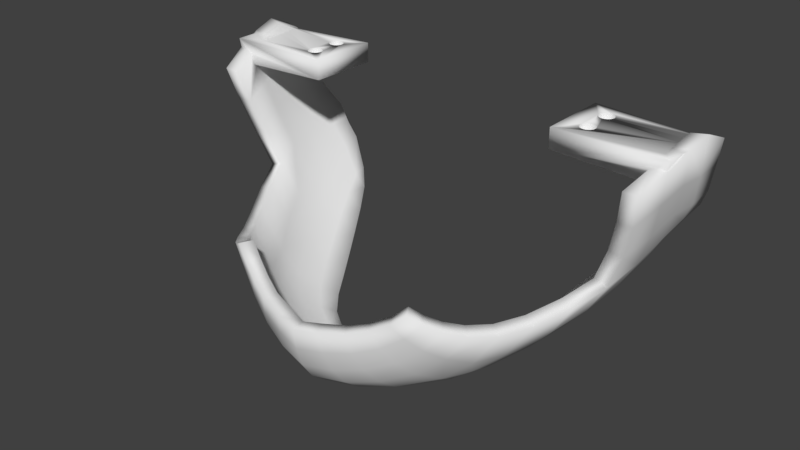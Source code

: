 # Source: SYLVIE-0.21.0-REV2-SKULL-JAW.blend  (saved by Blender 2.79.0; exported with 4.5.12 LTS)
import bpy
from mathutils import Matrix  # noqa: F401  (used for matrix-valued properties, if any)

bpy.ops.wm.read_factory_settings(use_empty=True)
scene = bpy.context.scene
scene.name = 'Scene'

# ---- collections
col_collection_1 = bpy.data.collections.new('Collection 1'); scene.collection.children.link(col_collection_1)

# ---- world
world_world = bpy.data.worlds.new('World'); scene.world = world_world
world_world.color = (0.05088, 0.05088, 0.05088)
world_world.use_sun_shadow = False
world_world.sun_shadow_jitter_overblur = 0.0
world_world.cycles.sampling_method = 'MANUAL'

# ---- meshes
me_cube_023 = bpy.data.meshes.new('Cube.023')
me_cube_023.from_pydata([(0.2376, 0.07144, 0.08453), (0.2405, 0.09565, 0.0845), (0.2474, 0.08636, 0.1269), (0.2445, 0.06216, 0.1205), (0.2324, 0.1065, 0.05301), (0.2422, 0.1206, 0.08747), (0.2396, 0.03505, 0.1095), (0.2314, 0.08498, 0.1246), (0.2289, 0.08, 0.05158), (0.2492, 0.1125, 0.1161), (0.2328, 0.04496, 0.07508), (0.2285, 0.06151, 0.1183), (0.2366, 0.05611, 0.1191), (0.2412, 0.05784, 0.1191), (0.239, 0.03918, 0.1114), (0.2331, 0.1103, 0.1141), (0.2163, 0.08734, 0.02062), (0.2349, 0.1287, 0.0592), (0.2263, 0.1179, 0.08662), (0.225, 0.01551, 0.06371), (0.2385, 0.03519, 0.1097), (0.2272, 0.05385, 0.1152), (0.1564, 0.04856, 0.1191), (0.155, 0.04841, 0.1191), (0.1535, 0.04856, 0.1191), (0.1521, 0.04898, 0.1191), (0.1508, 0.04968, 0.1191), (0.1497, 0.05061, 0.1191), (0.1487, 0.05175, 0.1191), (0.148, 0.05304, 0.1191), (0.1476, 0.05445, 0.1191), (0.1475, 0.05591, 0.1191), (0.1313, 0.03515, 0.1191), (0.2412, 0.03515, 0.1191), (0.2279, 0.06231, 0.1152), (0.2293, 0.08167, 0.1152), (0.2299, 0.08703, 0.1152), (0.2302, 0.09309, 0.1152), (0.2322, 0.104, 0.1152), (0.1623, 0.08495, 0.1191), (0.1619, 0.08354, 0.1191), (0.1612, 0.08224, 0.1191), (0.1603, 0.08111, 0.1191), (0.1591, 0.08017, 0.1191), (0.1578, 0.07948, 0.1191), (0.1564, 0.07905, 0.1191), (0.155, 0.07891, 0.1191), (0.1535, 0.07905, 0.1191), (0.1612, 0.06008, 0.1191), (0.1619, 0.05878, 0.1191), (0.1623, 0.05737, 0.1191), (0.1625, 0.05591, 0.1191), (0.1623, 0.05445, 0.1191), (0.1619, 0.05304, 0.1191), (0.1612, 0.05175, 0.1191), (0.1603, 0.05061, 0.1191), (0.1591, 0.04968, 0.1191), (0.1578, 0.04898, 0.1191), (0.2385, 0.03515, 0.1097), (0.2284, 0.1045, 0.1021), (0.2323, 0.1045, 0.1152), (0.2212, 0.1141, 0.03148), (0.2095, 0.06043, 0.00623), (0.2234, 0.05338, 0.04028), (0.2196, 0.1254, 0.0602), (0.2318, 0.006786, 0.09702), (0.2308, 0.03515, 0.111), (0.1578, 0.04898, 0.09924), (0.1564, 0.04856, 0.09924), (0.155, 0.04841, 0.09924), (0.1535, 0.04856, 0.09924), (0.1521, 0.04898, 0.09924), (0.1508, 0.04968, 0.09924), (0.1497, 0.05061, 0.09924), (0.1487, 0.05175, 0.09924), (0.148, 0.05304, 0.09924), (0.1476, 0.05445, 0.09924), (0.1475, 0.05591, 0.09924), (0.1508, 0.06215, 0.1191), (0.1521, 0.06284, 0.1191), (0.1535, 0.06327, 0.1191), (0.155, 0.06341, 0.1191), (0.1564, 0.06327, 0.1191), (0.1578, 0.06284, 0.1191), (0.1591, 0.06215, 0.1191), (0.1603, 0.06121, 0.1191), (0.1521, 0.07948, 0.1191), (0.1508, 0.08017, 0.1191), (0.1497, 0.08111, 0.1191), (0.1487, 0.08224, 0.1191), (0.148, 0.08354, 0.1191), (0.1476, 0.08495, 0.1191), (0.1475, 0.08641, 0.1191), (0.1313, 0.1074, 0.1191), (0.1476, 0.05737, 0.1191), (0.148, 0.05878, 0.1191), (0.1487, 0.06008, 0.1191), (0.1497, 0.06121, 0.1191), (0.1313, 0.03515, 0.09924), (0.2208, 0.03446, 0.09593), (0.2231, 0.03446, 0.1054), (0.2236, 0.03446, 0.1074), (0.1476, 0.08787, 0.1191), (0.148, 0.08928, 0.1191), (0.1487, 0.09057, 0.1191), (0.1497, 0.09171, 0.1191), (0.1508, 0.09264, 0.1191), (0.1521, 0.09334, 0.1191), (0.1535, 0.09376, 0.1191), (0.155, 0.09391, 0.1191), (0.1564, 0.09376, 0.1191), (0.1578, 0.09334, 0.1191), (0.1591, 0.09264, 0.1191), (0.1603, 0.09171, 0.1191), (0.1612, 0.09057, 0.1191), (0.1619, 0.08928, 0.1191), (0.1623, 0.08787, 0.1191), (0.1625, 0.08641, 0.1191), (0.1623, 0.08495, 0.09924), (0.1619, 0.08354, 0.09924), (0.1612, 0.08224, 0.09924), (0.1603, 0.08111, 0.09924), (0.1591, 0.08017, 0.09924), (0.1578, 0.07948, 0.09924), (0.1564, 0.07905, 0.09924), (0.155, 0.07891, 0.09924), (0.1535, 0.07905, 0.09924), (0.1612, 0.06008, 0.09924), (0.1619, 0.05878, 0.09924), (0.1623, 0.05737, 0.09924), (0.1625, 0.05591, 0.09924), (0.1623, 0.05445, 0.09924), (0.1619, 0.05304, 0.09924), (0.1612, 0.05175, 0.09924), (0.1603, 0.05061, 0.09924), (0.1591, 0.04968, 0.09924), (0.2248, 0.09393, 0.08375), (0.2267, 0.09126, 0.09593), (0.2273, 0.1043, 0.09593), (0.2273, 0.1045, 0.09593), (0.1313, 0.1074, 0.09924), (0.1991, 0.09381, -0.008817), (0.2114, 0.1334, 0.04218), (0.2257, 0.1377, 0.03917), (0.2172, 0.104, 0.05423), (0.2164, 0.008402, 0.09585), (0.2149, 0.0245, 0.02944), (0.1603, 0.06121, 0.09924), (0.1591, 0.06215, 0.09924), (0.1578, 0.06284, 0.09924), (0.1625, 0.08641, 0.09924), (0.1623, 0.08787, 0.09924), (0.1619, 0.08928, 0.09924), (0.1612, 0.09057, 0.09924), (0.1603, 0.09171, 0.09924), (0.1591, 0.09264, 0.09924), (0.1578, 0.09334, 0.09924), (0.1564, 0.09376, 0.09924), (0.155, 0.09391, 0.09924), (0.2248, 0.07483, 0.09593), (0.2243, 0.06734, 0.09593), (0.2229, 0.0528, 0.09593), (0.2215, 0.03894, 0.09593), (0.1564, 0.06327, 0.09924), (0.155, 0.06341, 0.09924), (0.1535, 0.06327, 0.09924), (0.1521, 0.06284, 0.09924), (0.1508, 0.06215, 0.09924), (0.1497, 0.06121, 0.09924), (0.1487, 0.06008, 0.09924), (0.148, 0.05878, 0.09924), (0.1476, 0.05737, 0.09924), (0.1521, 0.07948, 0.09924), (0.1508, 0.08017, 0.09924), (0.1497, 0.08111, 0.09924), (0.1487, 0.08224, 0.09924), (0.148, 0.08354, 0.09924), (0.1476, 0.08495, 0.09924), (0.1475, 0.08641, 0.09924), (0.2173, 0.04506, 0.07475), (0.2099, 0.0168, 0.06388), (0.1476, 0.08787, 0.09924), (0.148, 0.08928, 0.09924), (0.1487, 0.09057, 0.09924), (0.1497, 0.09171, 0.09924), (0.1508, 0.09264, 0.09924), (0.1521, 0.09334, 0.09924), (0.1535, 0.09376, 0.09924), (0.222, 0.07051, 0.08374), (0.2052, 0.1229, 0.00795), (0.1996, 0.03151, -0.007158), (0.1908, 0.06587, -0.02469), (0.2069, 0.1107, 0.03455), (0.2122, 0.1423, 0.02503), (0.2084, 0.05298, 0.04175), (0.1792, 0.0961, -0.03352), (0.1986, 0.1372, 0.02894), (0.2019, 0.08495, 0.02367), (0.2002, 0.02533, 0.03137), (0.2138, 0.0786, 0.05265), (0.2, 0.1423, 0.005289), (0.1882, 0.124, -0.01521), (0.1796, 0.03646, -0.03939), (0.1694, 0.06899, -0.04985), (0.1918, 0.1185, 0.01226), (0.1869, 0.137, 0.009759), (0.1858, 0.09046, -0.003978), (0.186, 0.03183, -0.002897), (0.1953, 0.05934, 0.00972), (0.1587, 0.09533, -0.05409), (0.186, 0.001047, -0.01926), (0.1574, 0.04049, -0.06491), (0.1884, 0.1423, -0.00895), (0.176, 0.1367, -0.003531), (0.1669, 0.117, -0.04119), (0.164, 0.00462, -0.05318), (0.1482, 0.07067, -0.06925), (0.1355, 0.04419, -0.08373), (0.1673, 0.09222, -0.02711), (0.1758, 0.1192, -0.009651), (0.1779, 0.06395, -0.01918), (0.1732, 0.003225, -0.01422), (0.1682, 0.131, -0.03767), (0.1427, 0.09719, -0.0686), (0.1687, -0.02943, -0.02897), (0.1417, 0.009545, -0.07855), (0.1295, 0.07344, -0.08404), (0.1672, 0.03633, -0.03326), (0.1565, 0.1261, -0.03122), (0.1553, 0.1177, -0.05358), (0.1416, -0.03071, -0.0674), (0.1215, -0.02536, -0.09052), (0.1153, 0.04824, -0.09744), (0.1205, 0.01647, -0.09636), (0.1479, 0.09147, -0.04655), (0.158, 0.06638, -0.04268), (0.1567, -0.02525, -0.02374), (0.1522, 0.006468, -0.04657), (0.1464, 0.03954, -0.05708), (0.1444, 0.1134, -0.04615), (0.1555, 0.1126, -0.03437), (0.1202, 0.07045, -0.07501), (0.1325, 0.09334, -0.06041), (0.1522, -0.05556, -0.03205), (0.1031, -0.01105, -0.1067), (0.1069, 0.04645, -0.08757), (0.1001, 0.02259, -0.1076), (0.1276, -0.05688, -0.06804), (0.1192, -0.04615, -0.08579), (0.08184, -0.03282, -0.1152), (0.09272, 0.02199, -0.0971), (0.0854, -0.001901, -0.1154), (0.1379, 0.06774, -0.06094), (0.126, 0.04264, -0.07465), (0.1411, -0.04936, -0.02714), (0.1308, -0.02675, -0.06047), (0.1314, 0.01045, -0.07017), (0.137, -0.07721, -0.02858), (0.09836, -0.04819, -0.1018), (0.06935, -0.0217, -0.1212), (0.07897, -0.00127, -0.1044), (0.1122, -0.02262, -0.08158), (0.1172, -0.0817, -0.0557), (0.1023, -0.06687, -0.0896), (0.06298, -0.06605, -0.1151), (0.05308, -0.03215, -0.1249), (0.1118, 0.01641, -0.08659), (0.0641, -0.01988, -0.1097), (0.1269, -0.06903, -0.02451), (0.1175, -0.05061, -0.06171), (0.1097, -0.04141, -0.07767), (0.09539, -0.009633, -0.09631), (0.1226, -0.09259, -0.02271), (0.09358, -0.09144, -0.07604), (0.05589, -0.04781, -0.1224), (0.04932, -0.02981, -0.1131), (0.09073, -0.04386, -0.09203), (0.0756, -0.03009, -0.1043), (0.1059, -0.09779, -0.04412), (0.0662, -0.0854, -0.1043), (0.02994, -0.07771, -0.1218), (0.02842, -0.03839, -0.1278), (0.02652, -0.03625, -0.1155), (0.1137, -0.08265, -0.01987), (0.1079, -0.07332, -0.0506), (0.09396, -0.06035, -0.08144), (0.1093, -0.1029, -0.01568), (0.08438, -0.1069, -0.06116), (0.06336, -0.1042, -0.09019), (0.03344, -0.0975, -0.1124), (0.02278, -0.0563, -0.1272), (0.05173, -0.04441, -0.1108), (0.08562, -0.08265, -0.06963), (0.05773, -0.06088, -0.1043), (0.0944, -0.108, -0.03235), (0.05821, -0.1176, -0.07346), (0.07503, -0.1163, -0.0457), (0.0, -0.08556, -0.1244), (0.01083, -0.04736, -0.1288), (0.01173, -0.03405, -0.116), (0.02072, -0.05306, -0.1151), (0.1017, -0.09177, -0.014), (0.09766, -0.08762, -0.04059), (0.06024, -0.07815, -0.09491), (0.09773, -0.1099, -0.008142), (0.03321, -0.1146, -0.09868), (0.03029, -0.1266, -0.08126), (0.0, -0.06477, -0.1285), (0.0, -0.1051, -0.116), (0.01253, -0.03516, -0.1283), (0.01026, -0.04548, -0.1164), (0.02688, -0.07233, -0.1104), (0.07724, -0.09631, -0.05682), (0.05736, -0.09468, -0.08275), (0.02969, -0.08975, -0.1023), (0.08434, -0.1148, -0.02036), (0.05223, -0.1256, -0.05548), (0.0, -0.1214, -0.1029), (-0.02278, -0.0563, -0.1272), (-0.03344, -0.0975, -0.1124), (0.0, -0.03637, -0.1287), (3.932e-10, -0.03514, -0.1163), (3.932e-10, -0.06123, -0.1164), (3.932e-10, -0.07985, -0.1128), (0.09087, -0.0983, -0.007085), (0.08729, -0.0967, -0.03023), (0.05268, -0.1063, -0.0684), (0.06875, -0.1047, -0.04313), (0.0668, -0.1224, -0.03012), (0.02559, -0.1335, -0.06189), (-0.02994, -0.07771, -0.1218), (-0.01083, -0.04736, -0.1288), (0.02919, -0.1044, -0.09059), (0.02646, -0.1148, -0.07576), (0.07786, -0.1031, -0.01902), (0.04674, -0.1306, -0.03732), (0.0, -0.1328, -0.08547), (-0.05589, -0.04781, -0.1224), (-0.02842, -0.03839, -0.1278), (-0.03321, -0.1146, -0.09868), (-0.06298, -0.06605, -0.1151), (-0.01253, -0.03516, -0.1283), (-0.01026, -0.04548, -0.1164), (-0.02072, -0.05306, -0.1151), (3.932e-10, -0.09701, -0.1057), (0.04733, -0.1134, -0.05245), (3.932e-10, -0.111, -0.09457), (0.061, -0.1104, -0.0285), (-0.03029, -0.1266, -0.08126), (0.02142, -0.1374, -0.04211), (0.0, -0.139, -0.06554), (-0.06336, -0.1042, -0.09019), (-0.0662, -0.0854, -0.1043), (-0.01173, -0.03405, -0.116), (-0.02688, -0.07233, -0.1104), (-0.02969, -0.08975, -0.1023), (0.02214, -0.1208, -0.05858), (0.04223, -0.118, -0.03535), (-0.02559, -0.1335, -0.06189), (-0.08184, -0.03282, -0.1152), (-0.05308, -0.03215, -0.1249), (-0.1023, -0.06687, -0.0896), (-0.02652, -0.03625, -0.1155), (-0.05173, -0.04441, -0.1108), (3.932e-10, -0.1206, -0.07977), (-0.05223, -0.1256, -0.05548), (0.0, -0.1423, -0.04495), (0.01819, -0.1245, -0.03996), (-0.02142, -0.1374, -0.04211), (-0.09836, -0.04819, -0.1018), (-0.05821, -0.1176, -0.07346), (-0.09358, -0.09144, -0.07604), (-0.05773, -0.06088, -0.1043), (-0.02919, -0.1044, -0.09059), (-0.02646, -0.1148, -0.07576), (3.932e-10, -0.1261, -0.06211), (-0.04674, -0.1306, -0.03732), (-0.1215, -0.02536, -0.09052), (-0.06935, -0.0217, -0.1212), (-0.04932, -0.02981, -0.1131), (-0.1192, -0.04615, -0.08579), (-0.1276, -0.05688, -0.06804), (-0.0756, -0.03009, -0.1043), (-0.06024, -0.07815, -0.09491), (-0.05736, -0.09468, -0.08275), (-0.02214, -0.1208, -0.05858), (-0.0668, -0.1224, -0.03012), (-0.07503, -0.1163, -0.0457), (3.932e-10, -0.1292, -0.04274), (-0.01819, -0.1245, -0.03996), (-0.04223, -0.118, -0.03535), (-0.1031, -0.01105, -0.1067), (-0.08438, -0.1069, -0.06116), (-0.1172, -0.0817, -0.0557), (-0.09073, -0.04386, -0.09203), (-0.09396, -0.06035, -0.08144), (-0.04733, -0.1134, -0.05245), (-0.061, -0.1104, -0.0285), (-0.1416, -0.03071, -0.0674), (-0.1417, 0.009545, -0.07855), (-0.0854, -0.001901, -0.1154), (-0.0641, -0.01988, -0.1097), (-0.1059, -0.09779, -0.04412), (-0.137, -0.07721, -0.02858), (-0.1122, -0.02262, -0.08158), (-0.08562, -0.08265, -0.06963), (-0.05268, -0.1063, -0.0684), (-0.07786, -0.1031, -0.01902), (-0.08434, -0.1148, -0.02036), (-0.164, 0.00462, -0.05318), (-0.1205, 0.01647, -0.09636), (-0.1522, -0.05556, -0.03205), (-0.1226, -0.09259, -0.02271), (-0.09539, -0.009633, -0.09631), (-0.1097, -0.04141, -0.07767), (-0.1175, -0.05061, -0.06171), (-0.06875, -0.1047, -0.04313), (-0.0944, -0.108, -0.03235), (-0.1687, -0.02943, -0.02897), (-0.1574, 0.04049, -0.06491), (-0.1355, 0.04419, -0.08373), (-0.07897, -0.00127, -0.1044), (-0.1001, 0.02259, -0.1076), (-0.1093, -0.1029, -0.01568), (-0.1269, -0.06903, -0.02451), (-0.1411, -0.04936, -0.02714), (-0.1314, 0.01045, -0.07017), (-0.1308, -0.02675, -0.06047), (-0.1079, -0.07332, -0.0506), (-0.07724, -0.09631, -0.05682), (-0.09087, -0.0983, -0.007085), (-0.08729, -0.0967, -0.03023), (-0.09773, -0.1099, -0.008142), (-0.186, 0.001047, -0.01926), (-0.1796, 0.03646, -0.03939), (-0.1567, -0.02525, -0.02374), (-0.1137, -0.08265, -0.01987), (-0.1118, 0.01641, -0.08659), (-0.1522, 0.006468, -0.04657), (-0.09766, -0.08762, -0.04059), (-0.1732, 0.003225, -0.01422), (-0.1908, 0.06587, -0.02469), (-0.1694, 0.06899, -0.04985), (-0.1153, 0.04824, -0.09744), (-0.09272, 0.02199, -0.0971), (-0.1017, -0.09177, -0.014), (-0.126, 0.04264, -0.07465), (-0.1464, 0.03954, -0.05708), (-0.186, 0.03183, -0.002897), (-0.1996, 0.03151, -0.007158), (-0.1482, 0.07067, -0.06925), (-0.1672, 0.03633, -0.03326), (-0.2095, 0.06043, 0.00623), (-0.1792, 0.0961, -0.03352), (-0.1587, 0.09533, -0.05409), (-0.1069, 0.04645, -0.08757), (-0.1295, 0.07344, -0.08404), (-0.158, 0.06638, -0.04268), (-0.1779, 0.06395, -0.01918), (-0.2002, 0.02533, 0.03137), (-0.2234, 0.05338, 0.04028), (-0.1991, 0.09381, -0.008817), (-0.1379, 0.06774, -0.06094), (-0.2149, 0.0245, 0.02944), (-0.2084, 0.05298, 0.04175), (-0.1953, 0.05934, 0.00972), (-0.2289, 0.08, 0.05158), (-0.2163, 0.08734, 0.02062), (-0.2052, 0.1229, 0.00795), (-0.1882, 0.124, -0.01521), (-0.1427, 0.09719, -0.0686), (-0.1202, 0.07045, -0.07501), (-0.1479, 0.09147, -0.04655), (-0.1673, 0.09222, -0.02711), (-0.2099, 0.0168, 0.06388), (-0.1858, 0.09046, -0.003978), (-0.225, 0.01551, 0.06371), (-0.2328, 0.04496, 0.07508), (-0.2212, 0.1141, 0.03148), (-0.1669, 0.117, -0.04119), (-0.2138, 0.0786, 0.05265), (-0.2173, 0.04506, 0.07475), (-0.2019, 0.08495, 0.02367), (-0.2324, 0.1065, 0.05301), (-0.2376, 0.07144, 0.08453), (-0.2122, 0.1423, 0.02503), (-0.2, 0.1423, 0.005289), (-0.1682, 0.131, -0.03767), (-0.1325, 0.09334, -0.06041), (-0.1553, 0.1177, -0.05358), (-0.1758, 0.1192, -0.009651), (-0.1918, 0.1185, 0.01226), (-0.2164, 0.008402, 0.09585), (-0.2231, 0.03446, 0.1054), (-0.2215, 0.03894, 0.09593), (-0.2208, 0.03446, 0.09593), (-0.2069, 0.1107, 0.03455), (-0.2396, 0.03505, 0.1095), (-0.2349, 0.1287, 0.0592), (-0.2257, 0.1377, 0.03917), (-0.1884, 0.1423, -0.00895), (-0.1555, 0.1126, -0.03437), (-0.2318, 0.006786, 0.09702), (-0.2236, 0.03446, 0.1074), (-0.2172, 0.104, 0.05423), (-0.222, 0.07051, 0.08374), (-0.2412, 0.03515, 0.1191), (-0.2385, 0.03515, 0.1097), (-0.2308, 0.03515, 0.111), (-0.1313, 0.03515, 0.09924), (-0.1313, 0.03515, 0.1191), (-0.2229, 0.0528, 0.09593), (-0.1564, 0.04856, 0.09924), (-0.155, 0.04841, 0.09924), (-0.2243, 0.06734, 0.09593), (-0.2248, 0.07483, 0.09593), (-0.2267, 0.09126, 0.09593), (-0.2273, 0.1043, 0.09593), (-0.155, 0.09391, 0.09924), (-0.1564, 0.09376, 0.09924), (-0.1578, 0.09334, 0.09924), (-0.1591, 0.09264, 0.09924), (-0.1603, 0.09171, 0.09924), (-0.1612, 0.09057, 0.09924), (-0.1619, 0.08928, 0.09924), (-0.1623, 0.08787, 0.09924), (-0.1625, 0.08641, 0.09924), (-0.1623, 0.08495, 0.09924), (-0.1619, 0.08354, 0.09924), (-0.1612, 0.08224, 0.09924), (-0.1603, 0.08111, 0.09924), (-0.1591, 0.08017, 0.09924), (-0.1578, 0.06284, 0.09924), (-0.1591, 0.06215, 0.09924), (-0.1603, 0.06121, 0.09924), (-0.1612, 0.06008, 0.09924), (-0.1619, 0.05878, 0.09924), (-0.1623, 0.05737, 0.09924), (-0.1625, 0.05591, 0.09924), (-0.1623, 0.05445, 0.09924), (-0.1619, 0.05304, 0.09924), (-0.1612, 0.05175, 0.09924), (-0.1603, 0.05061, 0.09924), (-0.1591, 0.04968, 0.09924), (-0.1578, 0.04898, 0.09924), (-0.2405, 0.09565, 0.0845), (-0.2445, 0.06216, 0.1205), (-0.2422, 0.1206, 0.08747), (-0.1986, 0.1372, 0.02894), (-0.1869, 0.137, 0.009759), (-0.176, 0.1367, -0.003531), (-0.1565, 0.1261, -0.03122), (-0.1444, 0.1134, -0.04615), (-0.1564, 0.04856, 0.1191), (-0.1578, 0.04898, 0.1191), (-0.1591, 0.04968, 0.1191), (-0.1603, 0.05061, 0.1191), (-0.1612, 0.05175, 0.1191), (-0.1619, 0.05304, 0.1191), (-0.1623, 0.05445, 0.1191), (-0.1625, 0.05591, 0.1191), (-0.1623, 0.05737, 0.1191), (-0.1619, 0.05878, 0.1191), (-0.1612, 0.06008, 0.1191), (-0.1535, 0.07905, 0.1191), (-0.155, 0.07891, 0.1191), (-0.1564, 0.07905, 0.1191), (-0.1578, 0.07948, 0.1191), (-0.1591, 0.08017, 0.1191), (-0.1603, 0.08111, 0.1191), (-0.1612, 0.08224, 0.1191), (-0.1619, 0.08354, 0.1191), (-0.1623, 0.08495, 0.1191), (-0.2322, 0.104, 0.1152), (-0.2302, 0.09309, 0.1152), (-0.2299, 0.08703, 0.1152), (-0.2293, 0.08167, 0.1152), (-0.2279, 0.06231, 0.1152), (-0.2272, 0.05385, 0.1152), (-0.2366, 0.05611, 0.1191), (-0.2412, 0.05784, 0.1191), (-0.1475, 0.05591, 0.1191), (-0.1476, 0.05445, 0.1191), (-0.148, 0.05304, 0.1191), (-0.1487, 0.05175, 0.1191), (-0.1497, 0.05061, 0.1191), (-0.1508, 0.04968, 0.1191), (-0.1521, 0.04898, 0.1191), (-0.1535, 0.04856, 0.1191), (-0.155, 0.04841, 0.1191), (-0.239, 0.03918, 0.1114), (-0.2385, 0.03519, 0.1097), (-0.1313, 0.1074, 0.09924), (-0.1313, 0.1074, 0.1191), (-0.1535, 0.04856, 0.09924), (-0.1521, 0.04898, 0.09924), (-0.1508, 0.04968, 0.09924), (-0.1497, 0.05061, 0.09924), (-0.1487, 0.05175, 0.09924), (-0.148, 0.05304, 0.09924), (-0.1476, 0.05445, 0.09924), (-0.1475, 0.05591, 0.09924), (-0.1476, 0.05737, 0.09924), (-0.148, 0.05878, 0.09924), (-0.1487, 0.06008, 0.09924), (-0.1497, 0.06121, 0.09924), (-0.1508, 0.06215, 0.09924), (-0.1521, 0.06284, 0.09924), (-0.1535, 0.06327, 0.09924), (-0.155, 0.06341, 0.09924), (-0.1564, 0.06327, 0.09924), (-0.1578, 0.07948, 0.09924), (-0.1564, 0.07905, 0.09924), (-0.155, 0.07891, 0.09924), (-0.2248, 0.09393, 0.08375), (-0.2263, 0.1179, 0.08662), (-0.2284, 0.1045, 0.1021), (-0.2273, 0.1045, 0.09593), (-0.1535, 0.07905, 0.09924), (-0.1521, 0.07948, 0.09924), (-0.1508, 0.08017, 0.09924), (-0.1497, 0.08111, 0.09924), (-0.1487, 0.08224, 0.09924), (-0.148, 0.08354, 0.09924), (-0.1476, 0.08495, 0.09924), (-0.1475, 0.08641, 0.09924), (-0.1476, 0.08787, 0.09924), (-0.148, 0.08928, 0.09924), (-0.1487, 0.09057, 0.09924), (-0.1497, 0.09171, 0.09924), (-0.1508, 0.09264, 0.09924), (-0.1521, 0.09334, 0.09924), (-0.1535, 0.09376, 0.09924), (-0.155, 0.09391, 0.1191), (-0.1564, 0.09376, 0.1191), (-0.1578, 0.09334, 0.1191), (-0.1591, 0.09264, 0.1191), (-0.1603, 0.09171, 0.1191), (-0.1612, 0.09057, 0.1191), (-0.1619, 0.08928, 0.1191), (-0.1623, 0.08787, 0.1191), (-0.1625, 0.08641, 0.1191), (-0.1578, 0.06284, 0.1191), (-0.1591, 0.06215, 0.1191), (-0.1603, 0.06121, 0.1191), (-0.2196, 0.1254, 0.0602), (-0.2474, 0.08636, 0.1269), (-0.2285, 0.06151, 0.1183), (-0.2114, 0.1334, 0.04218), (-0.1508, 0.06215, 0.1191), (-0.1497, 0.06121, 0.1191), (-0.1487, 0.06008, 0.1191), (-0.148, 0.05878, 0.1191), (-0.1476, 0.05737, 0.1191), (-0.1475, 0.08641, 0.1191), (-0.1476, 0.08495, 0.1191), (-0.148, 0.08354, 0.1191), (-0.1487, 0.08224, 0.1191), (-0.1497, 0.08111, 0.1191), (-0.1508, 0.08017, 0.1191), (-0.1521, 0.07948, 0.1191), (-0.1564, 0.06327, 0.1191), (-0.155, 0.06341, 0.1191), (-0.1535, 0.06327, 0.1191), (-0.1521, 0.06284, 0.1191), (-0.1535, 0.09376, 0.1191), (-0.1521, 0.09334, 0.1191), (-0.1508, 0.09264, 0.1191), (-0.1497, 0.09171, 0.1191), (-0.1487, 0.09057, 0.1191), (-0.148, 0.08928, 0.1191), (-0.1476, 0.08787, 0.1191), (-0.2323, 0.1045, 0.1152), (-0.2331, 0.1103, 0.1141), (-0.2314, 0.08498, 0.1246), (-0.2492, 0.1125, 0.1161)], [], [(1, 2, 3, 0), (3, 6, 10, 0), (2, 7, 11, 3), (8, 4, 1, 0), (1, 4, 17, 5), (9, 2, 1, 5), (6, 3, 11, 12, 13, 14), (7, 2, 9, 15), (8, 16, 61, 4), (0, 10, 63, 8), (5, 18, 15, 9), (10, 6, 65, 19), (6, 14, 20), (12, 11, 21), (22, 23, 24, 25, 26, 27, 28, 29, 30, 31, 32, 33, 13, 12, 21, 34, 35, 36, 37, 38, 39, 40, 41, 42, 43, 44, 45, 46, 47, 48, 49, 50, 51, 52, 53, 54, 55, 56, 57), (13, 33, 58, 20, 14), (34, 11, 7, 35), (18, 59, 60, 38, 37, 7, 15), (16, 8, 63, 62), (17, 64, 18, 5), (4, 61, 143, 17), (10, 19, 146, 63), (65, 6, 20, 58, 66), (21, 11, 34), (67, 68, 22, 57), (68, 69, 23, 22), (69, 70, 24, 23), (70, 71, 25, 24), (71, 72, 26, 25), (72, 73, 27, 26), (73, 74, 28, 27), (74, 75, 29, 28), (75, 76, 30, 29), (76, 77, 31, 30), (78, 79, 80, 81, 82, 83, 84, 85, 48, 47, 86, 87, 88, 89, 90, 91, 92, 93, 32, 31, 94, 95, 96, 97), (33, 32, 98, 99, 100, 101, 66, 58), (35, 7, 36), (36, 7, 37), (60, 93, 92, 102, 103, 104, 105, 106, 107, 108, 109, 110, 111, 112, 113, 114, 115, 116, 117, 39, 38), (118, 119, 40, 39), (119, 120, 41, 40), (120, 121, 42, 41), (121, 122, 43, 42), (122, 123, 44, 43), (123, 124, 45, 44), (124, 125, 46, 45), (125, 126, 47, 46), (127, 128, 49, 48), (128, 129, 50, 49), (129, 130, 51, 50), (130, 131, 52, 51), (131, 132, 53, 52), (132, 133, 54, 53), (133, 134, 55, 54), (134, 135, 56, 55), (135, 67, 57, 56), (18, 136, 137, 138, 139, 59), (93, 60, 59, 139, 140), (16, 141, 189, 61), (16, 62, 191, 141), (64, 17, 143, 142), (64, 144, 136, 18), (65, 145, 180, 19), (101, 145, 65, 66), (68, 67, 135, 134, 133, 132, 131, 130, 129, 128, 127, 147, 148, 149, 122, 121, 120, 119, 118, 150, 151, 152, 153, 154, 155, 156, 157, 158, 138, 137, 159, 160, 161, 162, 99, 98, 69), (69, 98, 125, 124, 123, 122, 149, 163, 164, 165, 166, 167, 168, 169, 170, 171, 77, 76, 75, 74, 73, 72, 71, 70), (77, 171, 94, 31), (168, 167, 78, 97), (167, 166, 79, 78), (166, 165, 80, 79), (165, 164, 81, 80), (164, 163, 82, 81), (163, 149, 83, 82), (149, 148, 84, 83), (148, 147, 85, 84), (147, 127, 48, 85), (126, 172, 86, 47), (172, 173, 87, 86), (173, 174, 88, 87), (174, 175, 89, 88), (175, 176, 90, 89), (176, 177, 91, 90), (177, 178, 92, 91), (32, 93, 140, 98), (171, 170, 95, 94), (170, 169, 96, 95), (169, 168, 97, 96), (162, 179, 180, 100, 99), (100, 180, 145, 101), (178, 181, 102, 92), (181, 182, 103, 102), (182, 183, 104, 103), (183, 184, 105, 104), (184, 185, 106, 105), (185, 186, 107, 106), (186, 187, 108, 107), (187, 158, 109, 108), (158, 157, 110, 109), (157, 156, 111, 110), (156, 155, 112, 111), (155, 154, 113, 112), (154, 153, 114, 113), (153, 152, 115, 114), (152, 151, 116, 115), (151, 150, 117, 116), (150, 118, 39, 117), (138, 158, 187, 186, 185, 184, 183, 182, 181, 178, 177, 176, 175, 174, 173, 172, 126, 125, 98, 140, 139), (188, 159, 137, 136), (62, 63, 146, 190), (142, 192, 144, 64), (143, 61, 189, 193), (19, 180, 198, 146), (188, 160, 159), (188, 161, 160), (161, 188, 179, 162), (179, 194, 198, 180), (136, 144, 199, 188), (141, 195, 201, 189), (62, 190, 202, 191), (141, 191, 203, 195), (142, 143, 193, 196), (142, 196, 204, 192), (192, 197, 199, 144), (146, 198, 207, 190), (188, 199, 194, 179), (189, 200, 193), (196, 193, 200, 205), (197, 192, 204, 206), (198, 194, 208, 207), (194, 199, 197, 208), (201, 200, 189), (195, 209, 214, 201), (190, 210, 215, 202), (202, 211, 203, 191), (195, 203, 216, 209), (204, 196, 205), (197, 206, 220, 208), (190, 207, 221, 210), (200, 201, 212), (205, 200, 212, 213), (202, 215, 225, 211), (211, 217, 216, 203), (206, 204, 219, 218), (219, 204, 205), (208, 220, 227, 207), (212, 201, 214, 222), (205, 213, 219), (209, 223, 229, 214), (210, 224, 230, 215), (216, 226, 223, 209), (211, 225, 233, 217), (206, 218, 235, 220), (210, 221, 236, 224), (207, 227, 237, 221), (213, 212, 222, 228), (213, 228, 240, 219), (214, 229, 222), (225, 215, 230, 231), (226, 216, 217, 232), (218, 219, 240, 234), (227, 220, 235, 238), (228, 222, 229, 239), (226, 241, 242, 223), (223, 242, 239, 229), (224, 243, 247, 230), (231, 244, 233, 225), (232, 245, 241, 226), (232, 217, 233, 246), (218, 234, 252, 235), (224, 236, 254, 243), (221, 237, 255, 236), (227, 238, 256, 237), (240, 228, 239), (248, 231, 230), (244, 231, 258, 249), (245, 232, 246, 250), (246, 233, 244, 251), (234, 240, 239, 242), (238, 235, 252, 253), (242, 241, 252, 234), (241, 245, 253, 252), (243, 257, 262, 247), (247, 248, 230), (231, 248, 258), (249, 259, 251, 244), (245, 250, 266, 253), (250, 246, 251, 260), (238, 253, 266, 256), (243, 254, 268, 257), (236, 255, 269, 254), (255, 237, 256, 261), (263, 248, 247), (248, 263, 258), (258, 264, 274, 249), (259, 249, 274, 265), (250, 260, 271, 266), (260, 251, 259, 267), (270, 255, 261), (261, 256, 266, 271), (257, 272, 278, 262), (262, 273, 263, 247), (258, 263, 279, 264), (265, 275, 267, 259), (260, 267, 277, 271), (257, 268, 283, 272), (254, 269, 284, 268), (269, 255, 270), (261, 276, 270), (271, 277, 276, 261), (262, 278, 287, 273), (263, 273, 288, 279), (264, 280, 290, 274), (265, 274, 290, 281), (275, 265, 281, 282), (267, 275, 291, 277), (285, 269, 270), (270, 276, 285), (272, 286, 294, 278), (279, 289, 280, 264), (275, 282, 300, 291), (272, 283, 301, 286), (268, 284, 302, 283), (284, 269, 285, 292), (276, 277, 291, 293), (276, 293, 303, 285), (287, 295, 288, 273), (287, 278, 294, 296), (279, 288, 305, 289), (280, 297, 307, 290), (280, 289, 308, 297), (290, 298, 281), (282, 281, 309, 299), (284, 292, 312, 302), (285, 303, 313, 292), (286, 304, 315, 294), (287, 296, 316, 295), (295, 306, 305, 288), (307, 298, 290), (281, 298, 309), (282, 299, 310), (300, 282, 310), (300, 311, 293, 291), (286, 301, 324, 304), (283, 302, 325, 301), (303, 293, 311, 314), (294, 315, 328, 296), (305, 317, 308, 289), (295, 316, 329, 306), (307, 297, 330, 318), (308, 319, 330, 297), (307, 320, 298), (298, 320, 309), (299, 309, 320, 321), (310, 299, 321), (322, 300, 310), (311, 300, 322, 323), (312, 292, 313, 326), (312, 327, 325, 302), (303, 314, 332, 313), (304, 324, 334, 315), (296, 328, 335, 316), (305, 306, 336, 317), (307, 318, 331), (308, 317, 339, 319), (307, 331, 320), (322, 310, 321), (311, 323, 344, 314), (301, 325, 334, 324), (312, 326, 345, 327), (326, 313, 332, 333), (315, 334, 347, 328), (316, 335, 349, 329), (306, 329, 350, 336), (318, 330, 340, 337), (318, 338, 331), (330, 319, 352, 340), (331, 341, 320), (320, 341, 353, 321), (322, 321, 342), (322, 343, 354, 323), (325, 327, 347, 334), (332, 314, 344, 346), (326, 333, 356, 345), (328, 347, 357, 335), (336, 348, 339, 317), (318, 337, 360, 338), (338, 341, 331), (339, 351, 352, 319), (322, 342, 343), (342, 321, 353), (344, 323, 354, 355), (327, 345, 357, 347), (332, 346, 364, 333), (348, 336, 350, 358), (329, 349, 366, 350), (335, 357, 367, 349), (337, 340, 369, 359), (341, 338, 362, 353), (339, 348, 370, 351), (352, 361, 369, 340), (343, 342, 362), (362, 342, 353), (343, 363, 372, 354), (344, 355, 373, 346), (345, 356, 367, 357), (333, 364, 375, 356), (358, 365, 370, 348), (358, 350, 366, 368), (337, 359, 378, 360), (338, 360, 379, 362), (351, 371, 361, 352), (343, 362, 379, 363), (354, 372, 383, 355), (364, 346, 373, 374), (365, 358, 368, 376), (349, 367, 388, 366), (369, 377, 391, 359), (351, 370, 392, 371), (380, 369, 361), (361, 371, 393, 381), (363, 382, 394, 372), (373, 355, 383, 384), (374, 385, 375, 364), (356, 375, 388, 367), (376, 386, 387, 365), (365, 387, 392, 370), (368, 366, 388, 389), (376, 368, 389, 390), (377, 369, 380), (359, 391, 400, 378), (360, 378, 401, 379), (361, 381, 380), (363, 379, 401, 382), (383, 372, 394, 395), (373, 384, 406, 374), (385, 374, 406, 396), (385, 389, 388, 375), (386, 376, 390, 397), (380, 398, 377), (377, 399, 410, 391), (392, 402, 393, 371), (381, 398, 380), (393, 403, 411, 381), (394, 382, 413, 404), (395, 405, 384, 383), (396, 390, 389, 385), (397, 407, 408, 386), (386, 408, 417, 387), (392, 387, 417, 402), (390, 396, 416, 397), (398, 409, 399, 377), (378, 400, 421, 401), (391, 410, 422, 400), (381, 411, 418, 398), (402, 412, 403, 393), (382, 401, 421, 413), (404, 414, 394), (414, 395, 394), (395, 415, 428, 405), (384, 405, 429, 406), (396, 406, 429, 416), (397, 416, 431, 407), (398, 418, 433, 409), (399, 409, 434, 419), (410, 399, 419, 420), (412, 402, 417, 423), (403, 412, 436, 424), (411, 403, 424, 425), (404, 413, 437, 426), (414, 404, 427), (395, 414, 415), (407, 430, 432, 408), (408, 432, 423, 417), (410, 420, 443, 422), (400, 422, 444, 421), (418, 411, 425, 435), (412, 423, 445, 436), (413, 421, 444, 437), (426, 438, 427, 404), (415, 414, 427), (428, 439, 429, 405), (428, 415, 425, 424), (429, 439, 431, 416), (407, 431, 445, 430), (433, 418, 435, 440), (409, 433, 449, 434), (434, 441, 442, 419), (419, 442, 450, 420), (424, 436, 439, 428), (435, 425, 415, 427), (437, 446, 447, 426), (426, 447, 451, 438), (427, 438, 440, 435), (430, 445, 423, 432), (431, 439, 436, 445), (440, 448, 449, 433), (434, 449, 452, 441), (422, 443, 455, 444), (420, 450, 456, 443), (437, 444, 455, 446), (448, 440, 438, 451), (442, 441, 461, 453), (450, 442, 453, 454), (447, 446, 462, 457), (451, 447, 457, 458), (448, 459, 463, 449), (451, 458, 465, 448), (452, 449, 463, 460), (441, 452, 467, 461), (450, 454, 470, 456), (443, 456, 471, 455), (446, 455, 471, 462), (459, 448, 465, 464), (460, 466, 467, 452), (461, 468, 469, 453), (453, 469, 479, 454), (462, 472, 473, 457), (457, 473, 475, 458), (459, 474, 476, 463), (459, 464, 481, 474), (458, 475, 482, 465), (463, 476, 477, 460), (460, 477, 484, 466), (467, 478, 468, 461), (456, 470, 488, 471), (454, 479, 489, 470), (462, 471, 488, 472), (464, 465, 482, 480), (466, 483, 478, 467), (468, 478, 499, 485), (469, 468, 486), (479, 469, 500, 487), (473, 472, 501, 490), (475, 473, 490, 491), (474, 492, 502, 476), (464, 480, 505, 481), (493, 474, 481, 494, 495), (482, 475, 491, 496), (477, 476, 502, 497), (466, 484, 545, 483), (477, 497, 546, 484), (483, 498, 499, 478), (468, 485, 486), (486, 500, 469), (479, 487, 489), (470, 489, 552, 488), (472, 488, 552, 501), (503, 492, 474, 493), (480, 482, 496, 504), (506, 507, 508, 503, 493, 495, 509, 510), (494, 481, 505, 511), (512, 513, 509, 495, 494, 511, 514, 515, 516, 517, 518, 519, 520, 521, 522, 523, 524, 525, 526, 527, 528, 529, 530, 531, 532, 533, 534, 535, 536, 537, 538, 539, 540, 541, 542, 543, 544), (498, 483, 545, 547), (485, 499, 648, 548), (486, 485, 548, 549), (500, 486, 549, 550), (487, 500, 550, 551), (489, 487, 551, 552), (501, 551, 550, 490), (490, 549, 491), (491, 548, 648, 496), (508, 502, 492, 503), (480, 504, 614, 505), (553, 554, 555, 556, 557, 558, 559, 560, 561, 562, 563, 564, 565, 566, 567, 568, 569, 570, 571, 572, 573, 574, 575, 576, 577, 578, 579, 580, 506, 510, 581, 582, 583, 584, 585, 586, 587, 588, 589), (507, 506, 580, 590, 591), (502, 508, 507, 591, 497), (510, 509, 592, 593), (505, 514, 511), (544, 554, 553, 512), (512, 553, 589, 513), (513, 594, 595, 596, 597, 598, 599, 600, 601, 602, 603, 604, 605, 606, 607, 608, 609, 610, 532, 531, 611, 612, 613, 509), (505, 515, 514), (505, 614, 516, 515), (615, 616, 617, 517, 516, 614), (617, 592, 509, 613, 618, 619, 620, 621, 622, 623, 624, 625, 626, 627, 628, 629, 630, 631, 632, 518, 517), (518, 633, 634, 519), (519, 634, 635, 520), (520, 635, 636, 521), (521, 636, 637, 522), (522, 637, 638, 523), (523, 638, 639, 524), (524, 639, 640, 525), (525, 640, 641, 526), (526, 641, 572, 527), (527, 572, 571, 528), (528, 571, 570, 529), (529, 570, 569, 530), (530, 569, 568, 531), (532, 642, 643, 533), (533, 643, 644, 534), (534, 644, 563, 535), (535, 563, 562, 536), (536, 562, 561, 537), (537, 561, 560, 538), (538, 560, 559, 539), (539, 559, 558, 540), (540, 558, 557, 541), (541, 557, 556, 542), (542, 556, 555, 543), (543, 555, 554, 544), (504, 496, 648, 645), (545, 484, 546, 646), (497, 590, 580, 579, 647, 546), (499, 498, 645, 648), (498, 547, 615, 645), (501, 552, 551), (549, 490, 550), (491, 549, 548), (649, 650, 651, 652, 653, 581, 510, 593, 654, 655, 656, 657, 658, 659, 660, 564, 563, 644, 643, 642, 661, 662, 663, 664), (613, 565, 564, 618), (612, 566, 565, 613), (611, 567, 566, 612), (531, 568, 567, 611), (573, 572, 641, 640, 639, 638, 637, 636, 635, 634, 633, 665, 666, 667, 668, 669, 670, 671, 654, 593, 672), (615, 673, 674, 574, 573, 672, 616), (574, 674, 575), (575, 674, 576), (576, 674, 647, 577), (577, 647, 578), (578, 647, 579), (600, 582, 581, 601), (599, 583, 582, 600), (598, 584, 583, 599), (597, 585, 584, 598), (596, 586, 585, 597), (595, 587, 586, 596), (594, 588, 587, 595), (513, 589, 588, 594), (497, 591, 590), (593, 592, 617, 616, 672), (601, 581, 653, 602), (602, 653, 652, 603), (603, 652, 651, 604), (604, 651, 650, 605), (605, 650, 649, 606), (606, 649, 664, 607), (607, 664, 663, 608), (608, 663, 662, 609), (609, 662, 661, 610), (610, 661, 642, 532), (614, 504, 645, 615), (618, 564, 660, 619), (619, 660, 659, 620), (620, 659, 658, 621), (621, 658, 657, 622), (622, 657, 656, 623), (623, 656, 655, 624), (624, 655, 654, 625), (625, 654, 671, 626), (626, 671, 670, 627), (627, 670, 669, 628), (628, 669, 668, 629), (629, 668, 667, 630), (630, 667, 666, 631), (631, 666, 665, 632), (632, 665, 633, 518), (545, 646, 675, 547), (646, 546, 647, 674), (673, 615, 547, 675), (674, 673, 675, 646)])
me_cube_023.polygons.foreach_set('use_smooth', [True] * 560)
me_cube_023.use_remesh_preserve_volume = False
me_cube_023.use_remesh_preserve_attributes = False
me_cube_023.use_mirror_vertex_groups = False
me_cube_023.update()

# ---- objects
ob_cube_008 = bpy.data.objects.new('Cube.008', me_cube_023)

# ---- transforms, parenting, visibility, modifiers, constraints
ob_cube_008.location = (0.0, 0.0, 0.0)
ob_cube_008.scale = (227.7, 227.7, 227.7)
ob_cube_008.lineart.crease_threshold = 0.0

# ---- collection membership
col_collection_1.objects.link(ob_cube_008)

# ---- scene / render settings (as saved in the file)
scene.frame_start = 1; scene.frame_end = 250; scene.frame_set(1)
scene.render.engine = 'BLENDER_EEVEE_NEXT'
scene.render.resolution_percentage = 50
scene.render.dither_intensity = 0.0
scene.cycles.use_denoising = False
scene.cycles.samples = 128
scene.cycles.sampling_pattern = 'TABULATED_SOBOL'
scene.cycles.use_adaptive_sampling = False
scene.cycles.use_light_tree = False
scene.cycles.blur_glossy = 0.0
scene.cycles.sample_clamp_indirect = 0.0
scene.view_settings.view_transform = 'Standard'
bpy.context.view_layer.update()

# ---- added for rendering (the .blend has no active camera and no usable light): camera, sun
cam_auto = bpy.data.cameras.new('AutoCamera')
cam_auto.lens = 50.0
cam_auto.sensor_width = 36.0
cam_auto.clip_end = 2322.99
ob_auto_camera = bpy.data.objects.new('AutoCamera', cam_auto)
scene.collection.objects.link(ob_auto_camera)
ob_auto_camera.location = (132.364, -158.837, 105.683)
ob_auto_camera.rotation_euler = (1.09748, -7.21219e-08, 0.694738)
scene.camera = ob_auto_camera
light_auto_sun = bpy.data.lights.new('AutoSun', 'SUN')
light_auto_sun.energy = 3.0
light_auto_sun.angle = 0.0523599
ob_auto_sun = bpy.data.objects.new('AutoSun', light_auto_sun)
scene.collection.objects.link(ob_auto_sun)
ob_auto_sun.rotation_euler = (0.872665, 0.174533, 0.523599)
bpy.context.view_layer.update()
